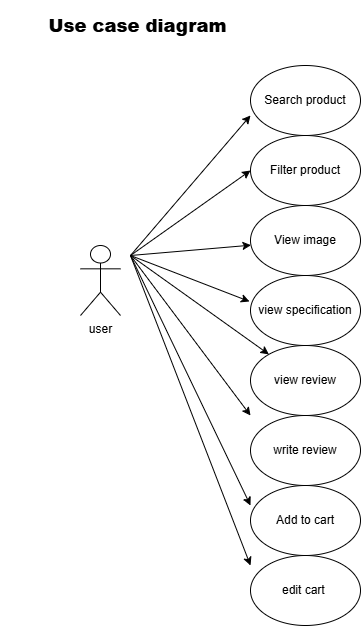

The diagram above was exported from draw.io. Its source (the exported page's mxGraphModel, read from the mxfile embedded in the PNG):
<mxGraphModel dx="1722" dy="1573" grid="1" gridSize="10" guides="1" tooltips="1" connect="1" arrows="1" fold="1" page="1" pageScale="1" pageWidth="850" pageHeight="1100" math="0" shadow="0">
  <root>
    <mxCell id="0" />
    <mxCell id="1" parent="0" />
    <mxCell id="6A7LHtwwDfZLF68bNLZt-1" parent="1" style="ellipse;whiteSpace=wrap;html=1;" value="Search product" vertex="1">
      <mxGeometry height="70" width="110" x="220" y="20" as="geometry" />
    </mxCell>
    <mxCell id="6A7LHtwwDfZLF68bNLZt-2" parent="1" style="ellipse;whiteSpace=wrap;html=1;" value="Filter product" vertex="1">
      <mxGeometry height="70" width="110" x="220" y="90" as="geometry" />
    </mxCell>
    <mxCell id="6A7LHtwwDfZLF68bNLZt-3" parent="1" style="ellipse;whiteSpace=wrap;html=1;" value="View image" vertex="1">
      <mxGeometry height="70" width="110" x="220" y="160" as="geometry" />
    </mxCell>
    <mxCell id="6A7LHtwwDfZLF68bNLZt-4" parent="1" style="ellipse;whiteSpace=wrap;html=1;" value="view specification" vertex="1">
      <mxGeometry height="70" width="110" x="220" y="230" as="geometry" />
    </mxCell>
    <mxCell id="6A7LHtwwDfZLF68bNLZt-5" parent="1" style="ellipse;whiteSpace=wrap;html=1;" value="view review" vertex="1">
      <mxGeometry height="70" width="110" x="220" y="300" as="geometry" />
    </mxCell>
    <mxCell id="6A7LHtwwDfZLF68bNLZt-6" parent="1" style="ellipse;whiteSpace=wrap;html=1;" value="write review" vertex="1">
      <mxGeometry height="70" width="110" x="220" y="370" as="geometry" />
    </mxCell>
    <mxCell id="6A7LHtwwDfZLF68bNLZt-7" parent="1" style="ellipse;whiteSpace=wrap;html=1;" value="Add to cart" vertex="1">
      <mxGeometry height="70" width="110" x="220" y="440" as="geometry" />
    </mxCell>
    <mxCell id="6A7LHtwwDfZLF68bNLZt-8" parent="1" style="ellipse;whiteSpace=wrap;html=1;" value="edit cart&amp;nbsp;" vertex="1">
      <mxGeometry height="70" width="110" x="220" y="510" as="geometry" />
    </mxCell>
    <mxCell id="6A7LHtwwDfZLF68bNLZt-15" parent="1" style="shape=umlActor;verticalLabelPosition=bottom;verticalAlign=top;html=1;outlineConnect=0;" value="user" vertex="1">
      <mxGeometry height="70" width="40" x="50" y="200" as="geometry" />
    </mxCell>
    <mxCell id="6A7LHtwwDfZLF68bNLZt-16" edge="1" parent="1" style="endArrow=classic;html=1;rounded=0;entryX=0;entryY=0.714;entryDx=0;entryDy=0;entryPerimeter=0;" target="6A7LHtwwDfZLF68bNLZt-1" value="">
      <mxGeometry height="50" relative="1" width="50" as="geometry">
        <mxPoint x="100" y="210" as="sourcePoint" />
        <mxPoint x="160" y="150" as="targetPoint" />
      </mxGeometry>
    </mxCell>
    <mxCell id="6A7LHtwwDfZLF68bNLZt-17" edge="1" parent="1" style="endArrow=classic;html=1;rounded=0;entryX=0;entryY=0.5;entryDx=0;entryDy=0;" target="6A7LHtwwDfZLF68bNLZt-2" value="">
      <mxGeometry height="50" relative="1" width="50" as="geometry">
        <mxPoint x="100" y="210" as="sourcePoint" />
        <mxPoint x="160" y="290" as="targetPoint" />
      </mxGeometry>
    </mxCell>
    <mxCell id="6A7LHtwwDfZLF68bNLZt-18" edge="1" parent="1" style="endArrow=classic;html=1;rounded=0;" target="6A7LHtwwDfZLF68bNLZt-3" value="">
      <mxGeometry height="50" relative="1" width="50" as="geometry">
        <mxPoint x="100" y="210" as="sourcePoint" />
        <mxPoint x="290" y="240" as="targetPoint" />
      </mxGeometry>
    </mxCell>
    <mxCell id="6A7LHtwwDfZLF68bNLZt-19" edge="1" parent="1" style="endArrow=classic;html=1;rounded=0;entryX=-0.009;entryY=0.371;entryDx=0;entryDy=0;entryPerimeter=0;" target="6A7LHtwwDfZLF68bNLZt-4" value="">
      <mxGeometry height="50" relative="1" width="50" as="geometry">
        <mxPoint x="100" y="210" as="sourcePoint" />
        <mxPoint x="210" y="260" as="targetPoint" />
      </mxGeometry>
    </mxCell>
    <mxCell id="6A7LHtwwDfZLF68bNLZt-20" edge="1" parent="1" style="endArrow=classic;html=1;rounded=0;" target="6A7LHtwwDfZLF68bNLZt-5" value="">
      <mxGeometry height="50" relative="1" width="50" as="geometry">
        <mxPoint x="100" y="210" as="sourcePoint" />
        <mxPoint x="210" y="310" as="targetPoint" />
      </mxGeometry>
    </mxCell>
    <mxCell id="6A7LHtwwDfZLF68bNLZt-24" edge="1" parent="1" style="endArrow=classic;html=1;rounded=0;" value="">
      <mxGeometry height="50" relative="1" width="50" as="geometry">
        <mxPoint x="100" y="210" as="sourcePoint" />
        <mxPoint x="220" y="370" as="targetPoint" />
      </mxGeometry>
    </mxCell>
    <mxCell id="6A7LHtwwDfZLF68bNLZt-25" edge="1" parent="1" style="endArrow=classic;html=1;rounded=0;" value="">
      <mxGeometry height="50" relative="1" width="50" as="geometry">
        <mxPoint x="100" y="210" as="sourcePoint" />
        <mxPoint x="220" y="460" as="targetPoint" />
      </mxGeometry>
    </mxCell>
    <mxCell id="6A7LHtwwDfZLF68bNLZt-26" edge="1" parent="1" style="endArrow=classic;html=1;rounded=0;" value="">
      <mxGeometry height="50" relative="1" width="50" as="geometry">
        <mxPoint x="100" y="210" as="sourcePoint" />
        <mxPoint x="220" y="520" as="targetPoint" />
      </mxGeometry>
    </mxCell>
    <mxCell id="6A7LHtwwDfZLF68bNLZt-27" parent="1" style="text;html=1;whiteSpace=wrap;strokeColor=none;fillColor=none;align=center;verticalAlign=middle;rounded=0;" value="&lt;h2&gt;&lt;font style=&quot;font-size: 18px;&quot;&gt;&lt;b&gt;Use case diagram&lt;/b&gt;&lt;/font&gt;&amp;nbsp;&lt;/h2&gt;" vertex="1">
      <mxGeometry width="280" x="-30" y="-20" as="geometry" />
    </mxCell>
  </root>
</mxGraphModel>